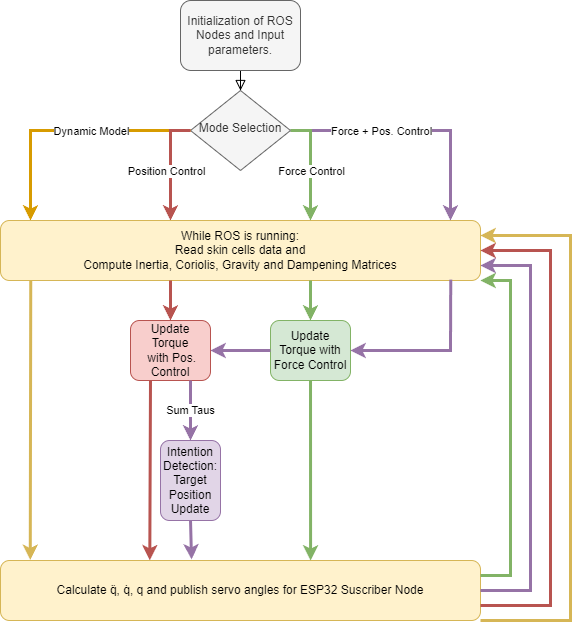

The diagram above was exported from draw.io. Its source (the exported page's mxGraphModel, read from the mxfile embedded in the PNG):
<mxGraphModel dx="1221" dy="718" grid="1" gridSize="10" guides="1" tooltips="1" connect="1" arrows="1" fold="1" page="1" pageScale="1" pageWidth="827" pageHeight="1169" math="0" shadow="0">
  <root>
    <mxCell id="WIyWlLk6GJQsqaUBKTNV-0" />
    <mxCell id="WIyWlLk6GJQsqaUBKTNV-1" parent="WIyWlLk6GJQsqaUBKTNV-0" />
    <mxCell id="WIyWlLk6GJQsqaUBKTNV-2" value="" style="rounded=0;html=1;jettySize=auto;orthogonalLoop=1;fontSize=11;endArrow=block;endFill=0;endSize=8;strokeWidth=1;shadow=0;labelBackgroundColor=none;edgeStyle=orthogonalEdgeStyle;" parent="WIyWlLk6GJQsqaUBKTNV-1" source="WIyWlLk6GJQsqaUBKTNV-3" target="WIyWlLk6GJQsqaUBKTNV-6" edge="1">
      <mxGeometry relative="1" as="geometry" />
    </mxCell>
    <mxCell id="WIyWlLk6GJQsqaUBKTNV-3" value="Initialization of ROS Nodes and Input parameters." style="rounded=1;whiteSpace=wrap;html=1;fontSize=12;glass=0;strokeWidth=1;shadow=0;fillColor=#f5f5f5;fontColor=#333333;strokeColor=#666666;" parent="WIyWlLk6GJQsqaUBKTNV-1" vertex="1">
      <mxGeometry x="220" y="80" width="120" height="70" as="geometry" />
    </mxCell>
    <mxCell id="WIyWlLk6GJQsqaUBKTNV-6" value="Mode Selection" style="rhombus;whiteSpace=wrap;html=1;shadow=0;fontFamily=Helvetica;fontSize=12;align=center;strokeWidth=1;spacing=6;spacingTop=-4;fillColor=#f5f5f5;fontColor=#333333;strokeColor=#666666;" parent="WIyWlLk6GJQsqaUBKTNV-1" vertex="1">
      <mxGeometry x="230" y="170" width="100" height="80" as="geometry" />
    </mxCell>
    <mxCell id="9sX22azFZRm9G0ELLyxC-4" value="" style="endArrow=classic;html=1;rounded=0;exitX=0;exitY=0.5;exitDx=0;exitDy=0;entryX=0.5;entryY=0;entryDx=0;entryDy=0;fillColor=#ffe6cc;strokeColor=#d79b00;strokeWidth=3;" parent="WIyWlLk6GJQsqaUBKTNV-1" source="WIyWlLk6GJQsqaUBKTNV-6" edge="1">
      <mxGeometry relative="1" as="geometry">
        <mxPoint x="230" y="310" as="sourcePoint" />
        <mxPoint x="70" y="300" as="targetPoint" />
        <Array as="points">
          <mxPoint x="70" y="210" />
        </Array>
      </mxGeometry>
    </mxCell>
    <mxCell id="9sX22azFZRm9G0ELLyxC-5" value="Dynamic Model" style="edgeLabel;resizable=0;html=1;align=center;verticalAlign=middle;" parent="9sX22azFZRm9G0ELLyxC-4" connectable="0" vertex="1">
      <mxGeometry relative="1" as="geometry">
        <mxPoint x="25" as="offset" />
      </mxGeometry>
    </mxCell>
    <mxCell id="9sX22azFZRm9G0ELLyxC-6" value="" style="endArrow=classic;html=1;rounded=0;entryX=0.5;entryY=0;entryDx=0;entryDy=0;fillColor=#f8cecc;strokeColor=#b85450;strokeWidth=3;" parent="WIyWlLk6GJQsqaUBKTNV-1" source="WIyWlLk6GJQsqaUBKTNV-6" edge="1">
      <mxGeometry width="50" height="50" relative="1" as="geometry">
        <mxPoint x="280" y="300" as="sourcePoint" />
        <mxPoint x="210" y="300" as="targetPoint" />
        <Array as="points">
          <mxPoint x="210" y="210" />
        </Array>
      </mxGeometry>
    </mxCell>
    <mxCell id="9sX22azFZRm9G0ELLyxC-7" value="Position Control" style="edgeLabel;html=1;align=center;verticalAlign=middle;resizable=0;points=[];" parent="9sX22azFZRm9G0ELLyxC-6" connectable="0" vertex="1">
      <mxGeometry x="-0.1312" y="-5" relative="1" as="geometry">
        <mxPoint y="12" as="offset" />
      </mxGeometry>
    </mxCell>
    <mxCell id="9sX22azFZRm9G0ELLyxC-26" value="While ROS is running: &lt;br&gt;Read skin cells data and&lt;br&gt;Compute Inertia, Coriolis, Gravity and Dampening Matrices" style="rounded=1;whiteSpace=wrap;html=1;fillColor=#fff2cc;strokeColor=#d6b656;" parent="WIyWlLk6GJQsqaUBKTNV-1" vertex="1">
      <mxGeometry x="40" y="300" width="480" height="60" as="geometry" />
    </mxCell>
    <mxCell id="JBizbRwbllLpm5lGcbyb-0" value="Update Torque&lt;br&gt;&amp;nbsp;with Pos. Control" style="rounded=1;whiteSpace=wrap;html=1;fillColor=#f8cecc;strokeColor=#b85450;" parent="WIyWlLk6GJQsqaUBKTNV-1" vertex="1">
      <mxGeometry x="170" y="400" width="80" height="60" as="geometry" />
    </mxCell>
    <mxCell id="JBizbRwbllLpm5lGcbyb-1" value="Update Torque with Force Control" style="rounded=1;whiteSpace=wrap;html=1;fillColor=#d5e8d4;strokeColor=#82b366;" parent="WIyWlLk6GJQsqaUBKTNV-1" vertex="1">
      <mxGeometry x="310" y="400" width="80" height="60" as="geometry" />
    </mxCell>
    <mxCell id="JBizbRwbllLpm5lGcbyb-2" value="" style="endArrow=classic;html=1;rounded=0;strokeWidth=3;entryX=0.5;entryY=0;entryDx=0;entryDy=0;fillColor=#f8cecc;strokeColor=#b85450;" parent="WIyWlLk6GJQsqaUBKTNV-1" target="JBizbRwbllLpm5lGcbyb-0" edge="1">
      <mxGeometry width="50" height="50" relative="1" as="geometry">
        <mxPoint x="210" y="360" as="sourcePoint" />
        <mxPoint x="160" y="390" as="targetPoint" />
      </mxGeometry>
    </mxCell>
    <mxCell id="JBizbRwbllLpm5lGcbyb-3" value="" style="endArrow=classic;html=1;rounded=0;strokeWidth=3;fillColor=#d5e8d4;strokeColor=#82b366;" parent="WIyWlLk6GJQsqaUBKTNV-1" target="JBizbRwbllLpm5lGcbyb-1" edge="1">
      <mxGeometry width="50" height="50" relative="1" as="geometry">
        <mxPoint x="350" y="360" as="sourcePoint" />
        <mxPoint x="414" y="360" as="targetPoint" />
      </mxGeometry>
    </mxCell>
    <mxCell id="JBizbRwbllLpm5lGcbyb-5" value="" style="endArrow=classic;html=1;rounded=0;strokeWidth=3;exitX=0.938;exitY=0.985;exitDx=0;exitDy=0;exitPerimeter=0;entryX=1;entryY=0.5;entryDx=0;entryDy=0;fillColor=#e1d5e7;strokeColor=#9673a6;" parent="WIyWlLk6GJQsqaUBKTNV-1" source="9sX22azFZRm9G0ELLyxC-26" target="JBizbRwbllLpm5lGcbyb-1" edge="1">
      <mxGeometry width="50" height="50" relative="1" as="geometry">
        <mxPoint x="460" y="440" as="sourcePoint" />
        <mxPoint x="510" y="390" as="targetPoint" />
        <Array as="points">
          <mxPoint x="490" y="430" />
        </Array>
      </mxGeometry>
    </mxCell>
    <mxCell id="JBizbRwbllLpm5lGcbyb-10" value="Sum Taus" style="endArrow=classic;html=1;rounded=0;strokeWidth=3;exitX=0.75;exitY=1;exitDx=0;exitDy=0;fillColor=#e1d5e7;strokeColor=#9673a6;entryX=0.5;entryY=0;entryDx=0;entryDy=0;" parent="WIyWlLk6GJQsqaUBKTNV-1" source="JBizbRwbllLpm5lGcbyb-0" target="JBizbRwbllLpm5lGcbyb-16" edge="1">
      <mxGeometry relative="1" as="geometry">
        <mxPoint x="180" y="530" as="sourcePoint" />
        <mxPoint x="230" y="610" as="targetPoint" />
      </mxGeometry>
    </mxCell>
    <mxCell id="JBizbRwbllLpm5lGcbyb-11" value="" style="endArrow=classic;html=1;rounded=0;strokeWidth=3;exitX=0;exitY=0.5;exitDx=0;exitDy=0;entryX=1;entryY=0.5;entryDx=0;entryDy=0;fillColor=#e1d5e7;strokeColor=#9673a6;" parent="WIyWlLk6GJQsqaUBKTNV-1" source="JBizbRwbllLpm5lGcbyb-1" target="JBizbRwbllLpm5lGcbyb-0" edge="1">
      <mxGeometry width="50" height="50" relative="1" as="geometry">
        <mxPoint x="190" y="600" as="sourcePoint" />
        <mxPoint x="240" y="550" as="targetPoint" />
      </mxGeometry>
    </mxCell>
    <mxCell id="JBizbRwbllLpm5lGcbyb-12" value="Calculate q̈, q̇, q and publish servo angles for ESP32 Suscriber Node" style="rounded=1;whiteSpace=wrap;html=1;fillColor=#fff2cc;strokeColor=#d6b656;" parent="WIyWlLk6GJQsqaUBKTNV-1" vertex="1">
      <mxGeometry x="40" y="640" width="480" height="60" as="geometry" />
    </mxCell>
    <mxCell id="JBizbRwbllLpm5lGcbyb-13" value="" style="endArrow=classic;html=1;rounded=0;strokeWidth=3;exitX=0.25;exitY=1;exitDx=0;exitDy=0;fillColor=#f8cecc;strokeColor=#b85450;entryX=0.311;entryY=-0.004;entryDx=0;entryDy=0;entryPerimeter=0;" parent="WIyWlLk6GJQsqaUBKTNV-1" source="JBizbRwbllLpm5lGcbyb-0" target="JBizbRwbllLpm5lGcbyb-12" edge="1">
      <mxGeometry width="50" height="50" relative="1" as="geometry">
        <mxPoint x="310" y="500" as="sourcePoint" />
        <mxPoint x="190" y="590" as="targetPoint" />
      </mxGeometry>
    </mxCell>
    <mxCell id="JBizbRwbllLpm5lGcbyb-14" value="" style="endArrow=classic;html=1;rounded=0;strokeWidth=3;entryX=0.646;entryY=0;entryDx=0;entryDy=0;entryPerimeter=0;fillColor=#d5e8d4;strokeColor=#82b366;" parent="WIyWlLk6GJQsqaUBKTNV-1" source="JBizbRwbllLpm5lGcbyb-1" target="JBizbRwbllLpm5lGcbyb-12" edge="1">
      <mxGeometry width="50" height="50" relative="1" as="geometry">
        <mxPoint x="350" y="540" as="sourcePoint" />
        <mxPoint x="350" y="560.7106781186548" as="targetPoint" />
      </mxGeometry>
    </mxCell>
    <mxCell id="JBizbRwbllLpm5lGcbyb-16" value="Intention Detection:&lt;br&gt;Target Position Update" style="rounded=1;whiteSpace=wrap;html=1;fillColor=#e1d5e7;strokeColor=#9673a6;" parent="WIyWlLk6GJQsqaUBKTNV-1" vertex="1">
      <mxGeometry x="200" y="520" width="60" height="80" as="geometry" />
    </mxCell>
    <mxCell id="JBizbRwbllLpm5lGcbyb-17" value="" style="endArrow=classic;html=1;rounded=0;strokeWidth=3;exitX=0.5;exitY=1;exitDx=0;exitDy=0;entryX=0.398;entryY=-0.018;entryDx=0;entryDy=0;entryPerimeter=0;fillColor=#e1d5e7;strokeColor=#9673a6;" parent="WIyWlLk6GJQsqaUBKTNV-1" source="JBizbRwbllLpm5lGcbyb-16" target="JBizbRwbllLpm5lGcbyb-12" edge="1">
      <mxGeometry width="50" height="50" relative="1" as="geometry">
        <mxPoint x="230" y="720" as="sourcePoint" />
        <mxPoint x="250" y="710" as="targetPoint" />
      </mxGeometry>
    </mxCell>
    <mxCell id="JBizbRwbllLpm5lGcbyb-19" value="" style="endArrow=classic;html=1;rounded=0;strokeWidth=3;exitX=0.063;exitY=1.008;exitDx=0;exitDy=0;exitPerimeter=0;entryX=0.062;entryY=-0.009;entryDx=0;entryDy=0;entryPerimeter=0;fillColor=#fff2cc;strokeColor=#d6b656;" parent="WIyWlLk6GJQsqaUBKTNV-1" source="9sX22azFZRm9G0ELLyxC-26" target="JBizbRwbllLpm5lGcbyb-12" edge="1">
      <mxGeometry width="50" height="50" relative="1" as="geometry">
        <mxPoint x="60" y="460" as="sourcePoint" />
        <mxPoint x="110" y="410" as="targetPoint" />
      </mxGeometry>
    </mxCell>
    <mxCell id="JBizbRwbllLpm5lGcbyb-20" value="" style="endArrow=classic;html=1;rounded=0;entryX=0.5;entryY=0;entryDx=0;entryDy=0;fillColor=#e1d5e7;strokeColor=#9673a6;strokeWidth=3;" parent="WIyWlLk6GJQsqaUBKTNV-1" edge="1">
      <mxGeometry relative="1" as="geometry">
        <mxPoint x="330" y="210" as="sourcePoint" />
        <mxPoint x="490" y="300" as="targetPoint" />
        <Array as="points">
          <mxPoint x="490" y="210" />
        </Array>
      </mxGeometry>
    </mxCell>
    <mxCell id="JBizbRwbllLpm5lGcbyb-21" value="Force + Pos. Control" style="edgeLabel;resizable=0;html=1;align=center;verticalAlign=middle;" parent="JBizbRwbllLpm5lGcbyb-20" connectable="0" vertex="1">
      <mxGeometry relative="1" as="geometry">
        <mxPoint x="-35" as="offset" />
      </mxGeometry>
    </mxCell>
    <mxCell id="JBizbRwbllLpm5lGcbyb-22" value="" style="endArrow=classic;html=1;rounded=0;entryX=0.5;entryY=0;entryDx=0;entryDy=0;exitX=1;exitY=0.5;exitDx=0;exitDy=0;fillColor=#d5e8d4;strokeColor=#82b366;strokeWidth=3;" parent="WIyWlLk6GJQsqaUBKTNV-1" edge="1">
      <mxGeometry relative="1" as="geometry">
        <mxPoint x="330" y="210" as="sourcePoint" />
        <mxPoint x="350" y="300" as="targetPoint" />
        <Array as="points">
          <mxPoint x="350" y="210" />
        </Array>
      </mxGeometry>
    </mxCell>
    <mxCell id="JBizbRwbllLpm5lGcbyb-23" value="Force Control" style="edgeLabel;resizable=0;html=1;align=center;verticalAlign=middle;" parent="JBizbRwbllLpm5lGcbyb-22" connectable="0" vertex="1">
      <mxGeometry relative="1" as="geometry">
        <mxPoint y="5" as="offset" />
      </mxGeometry>
    </mxCell>
    <mxCell id="JBizbRwbllLpm5lGcbyb-25" value="" style="endArrow=classic;html=1;rounded=0;strokeWidth=3;exitX=1;exitY=0.25;exitDx=0;exitDy=0;entryX=1;entryY=1;entryDx=0;entryDy=0;fillColor=#d5e8d4;strokeColor=#82b366;" parent="WIyWlLk6GJQsqaUBKTNV-1" source="JBizbRwbllLpm5lGcbyb-12" target="9sX22azFZRm9G0ELLyxC-26" edge="1">
      <mxGeometry width="50" height="50" relative="1" as="geometry">
        <mxPoint x="520" y="800" as="sourcePoint" />
        <mxPoint x="590.7106781186548" y="750" as="targetPoint" />
        <Array as="points">
          <mxPoint x="550" y="655" />
          <mxPoint x="550" y="360" />
        </Array>
      </mxGeometry>
    </mxCell>
    <mxCell id="JBizbRwbllLpm5lGcbyb-26" value="" style="endArrow=classic;html=1;rounded=0;strokeWidth=3;entryX=1;entryY=0.75;entryDx=0;entryDy=0;exitX=1;exitY=0.5;exitDx=0;exitDy=0;fillColor=#e1d5e7;strokeColor=#9673a6;" parent="WIyWlLk6GJQsqaUBKTNV-1" source="JBizbRwbllLpm5lGcbyb-12" target="9sX22azFZRm9G0ELLyxC-26" edge="1">
      <mxGeometry width="50" height="50" relative="1" as="geometry">
        <mxPoint x="520" y="800" as="sourcePoint" />
        <mxPoint x="590.7106781186548" y="750" as="targetPoint" />
        <Array as="points">
          <mxPoint x="570" y="670" />
          <mxPoint x="570" y="345" />
        </Array>
      </mxGeometry>
    </mxCell>
    <mxCell id="JBizbRwbllLpm5lGcbyb-27" value="" style="endArrow=classic;html=1;rounded=0;strokeWidth=3;exitX=1;exitY=0.75;exitDx=0;exitDy=0;entryX=1;entryY=0.5;entryDx=0;entryDy=0;fillColor=#f8cecc;strokeColor=#b85450;" parent="WIyWlLk6GJQsqaUBKTNV-1" source="JBizbRwbllLpm5lGcbyb-12" target="9sX22azFZRm9G0ELLyxC-26" edge="1">
      <mxGeometry width="50" height="50" relative="1" as="geometry">
        <mxPoint x="520" y="800" as="sourcePoint" />
        <mxPoint x="590.7106781186548" y="750" as="targetPoint" />
        <Array as="points">
          <mxPoint x="590" y="685" />
          <mxPoint x="590" y="330" />
        </Array>
      </mxGeometry>
    </mxCell>
    <mxCell id="JBizbRwbllLpm5lGcbyb-28" value="" style="endArrow=classic;html=1;rounded=0;strokeWidth=3;exitX=1;exitY=1;exitDx=0;exitDy=0;entryX=1;entryY=0.25;entryDx=0;entryDy=0;fillColor=#fff2cc;strokeColor=#d6b656;" parent="WIyWlLk6GJQsqaUBKTNV-1" source="JBizbRwbllLpm5lGcbyb-12" target="9sX22azFZRm9G0ELLyxC-26" edge="1">
      <mxGeometry width="50" height="50" relative="1" as="geometry">
        <mxPoint x="540" y="830" as="sourcePoint" />
        <mxPoint x="620" y="770" as="targetPoint" />
        <Array as="points">
          <mxPoint x="610" y="700" />
          <mxPoint x="610" y="315" />
        </Array>
      </mxGeometry>
    </mxCell>
  </root>
</mxGraphModel>